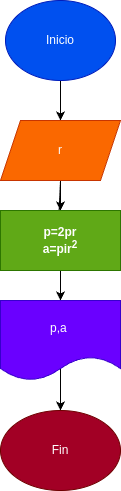

The diagram above was exported from draw.io. Its source (the exported page's mxGraphModel, read from the mxfile embedded in the PNG):
<mxGraphModel dx="576" dy="461" grid="1" gridSize="10" guides="1" tooltips="1" connect="1" arrows="1" fold="1" page="1" pageScale="1" pageWidth="827" pageHeight="1169" math="0" shadow="0">
  <root>
    <mxCell id="0" />
    <mxCell id="1" parent="0" />
    <mxCell id="4" style="edgeStyle=none;html=1;exitX=0.5;exitY=1;exitDx=0;exitDy=0;entryX=0.5;entryY=0;entryDx=0;entryDy=0;" edge="1" parent="1" source="2" target="3">
      <mxGeometry relative="1" as="geometry" />
    </mxCell>
    <mxCell id="2" value="Inicio" style="ellipse;whiteSpace=wrap;html=1;fillColor=#0050ef;fontColor=#ffffff;strokeColor=#001DBC;" vertex="1" parent="1">
      <mxGeometry x="230" y="20" width="110" height="80" as="geometry" />
    </mxCell>
    <mxCell id="6" style="edgeStyle=none;html=1;exitX=0.5;exitY=1;exitDx=0;exitDy=0;" edge="1" parent="1" source="3">
      <mxGeometry relative="1" as="geometry">
        <mxPoint x="281.3636363636364" y="280" as="targetPoint" />
      </mxGeometry>
    </mxCell>
    <mxCell id="9" style="edgeStyle=none;html=1;exitX=0.5;exitY=1;exitDx=0;exitDy=0;" edge="1" parent="1" source="3" target="7">
      <mxGeometry relative="1" as="geometry">
        <mxPoint x="280" y="240" as="targetPoint" />
      </mxGeometry>
    </mxCell>
    <mxCell id="10" style="edgeStyle=none;html=1;exitX=0.5;exitY=1;exitDx=0;exitDy=0;" edge="1" parent="1" source="3">
      <mxGeometry relative="1" as="geometry">
        <mxPoint x="285" y="230" as="targetPoint" />
      </mxGeometry>
    </mxCell>
    <mxCell id="3" value="&lt;font color=&quot;#f8f7f7&quot;&gt;r&lt;/font&gt;" style="shape=parallelogram;perimeter=parallelogramPerimeter;whiteSpace=wrap;html=1;fixedSize=1;fillColor=#fa6800;fontColor=#000000;strokeColor=#C73500;" vertex="1" parent="1">
      <mxGeometry x="225" y="140" width="120" height="60" as="geometry" />
    </mxCell>
    <mxCell id="12" style="edgeStyle=none;html=1;exitX=0.5;exitY=1;exitDx=0;exitDy=0;entryX=0.5;entryY=0;entryDx=0;entryDy=0;" edge="1" parent="1" source="7">
      <mxGeometry relative="1" as="geometry">
        <mxPoint x="285" y="320" as="targetPoint" />
      </mxGeometry>
    </mxCell>
    <mxCell id="7" value="&lt;b&gt;p=2pr&lt;br&gt;a=pir&lt;sup&gt;2&lt;/sup&gt;&lt;/b&gt;" style="rounded=0;whiteSpace=wrap;html=1;fillColor=#60a917;fontColor=#ffffff;strokeColor=#2D7600;" vertex="1" parent="1">
      <mxGeometry x="225" y="230" width="120" height="60" as="geometry" />
    </mxCell>
    <mxCell id="16" style="edgeStyle=none;html=1;exitX=0.5;exitY=0;exitDx=0;exitDy=0;" edge="1" parent="1" source="14" target="15">
      <mxGeometry relative="1" as="geometry" />
    </mxCell>
    <mxCell id="14" value="p,a&amp;nbsp;" style="shape=document;whiteSpace=wrap;html=1;boundedLbl=1;fillColor=#6a00ff;fontColor=#ffffff;strokeColor=#3700CC;" vertex="1" parent="1">
      <mxGeometry x="225" y="320" width="120" height="80" as="geometry" />
    </mxCell>
    <mxCell id="15" value="Fin" style="ellipse;whiteSpace=wrap;html=1;fillColor=#a20025;fontColor=#ffffff;strokeColor=#6F0000;" vertex="1" parent="1">
      <mxGeometry x="225" y="430" width="120" height="80" as="geometry" />
    </mxCell>
  </root>
</mxGraphModel>